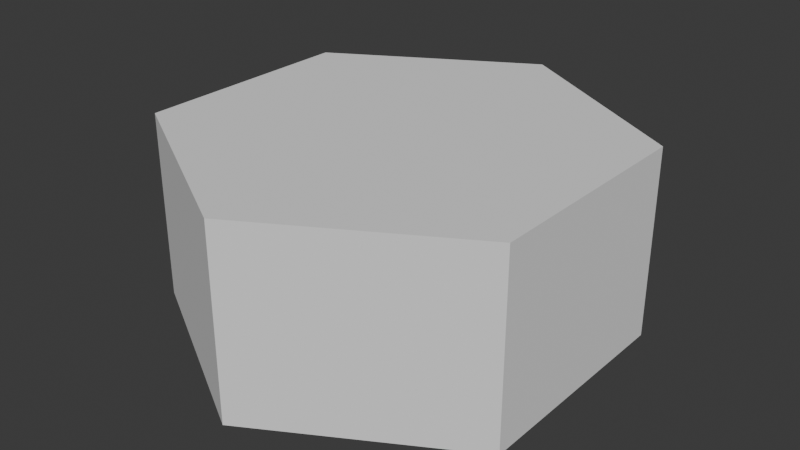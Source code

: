 # Source: hexagon.blend  (saved by Blender 4.5.90; exported with 4.5.12 LTS)
import bpy
from mathutils import Matrix  # noqa: F401  (used for matrix-valued properties, if any)

bpy.ops.wm.read_factory_settings(use_empty=True)
scene = bpy.context.scene
scene.name = 'Scene'

# ---- collections
col_collection = bpy.data.collections.new('Collection'); scene.collection.children.link(col_collection)

# ---- world
world_world = bpy.data.worlds.new('World'); scene.world = world_world
world_world.use_nodes = True; world_world.node_tree.nodes.clear()
_N = world_world.node_tree.nodes; _L = world_world.node_tree.links
n0 = _N.new('ShaderNodeOutputWorld'); n0.name = 'World Output'; n0.location = (200, 100)
n1 = _N.new('ShaderNodeBackground'); n1.name = 'Background'; n1.location = (-200, 100)
n1.inputs[0].default_value = (0.05088, 0.05088, 0.05088, 1.0)
_L.new(n1.outputs[0], n0.inputs[0])
n0.is_active_output = True
world_world.color = (0.05088, 0.05088, 0.05088)
world_world.sun_shadow_jitter_overblur = 0.0

# ---- meshes
me_cube_001 = bpy.data.meshes.new('Cube.001')
me_cube_001.from_pydata([(0.0, 1.0, -0.4178), (0.0, 1.0, 0.4178), (0.866, 0.5, -0.4178), (0.866, 0.5, 0.4178), (0.866, -0.5, -0.4178), (0.866, -0.5, 0.4178), (0.0, -1.0, -0.4178), (0.0, -1.0, 0.4178), (-0.866, -0.5, -0.4178), (-0.866, -0.5, 0.4178), (-0.866, 0.5, -0.4178), (-0.866, 0.5, 0.4178)], [], [(0, 1, 3, 2), (2, 3, 5, 4), (4, 5, 7, 6), (6, 7, 9, 8), (3, 1, 11, 9, 7, 5), (8, 9, 11, 10), (10, 11, 1, 0), (0, 2, 4, 6, 8, 10)])
_uv = me_cube_001.uv_layers.new(name='UVMap')
_uv.uv.foreach_set('vector', [1.0, 0.5, 1.0, 1.0, 0.8333, 1.0, 0.8333, 0.5, 0.8333, 0.5, 0.8333, 1.0, 0.6667, 1.0, 0.6667, 0.5, 0.6667, 0.5, 0.6667, 1.0, 0.5, 1.0, 0.5, 0.5, 0.5, 0.5, 0.5, 1.0, 0.3333, 1.0, 0.3333, 0.5, 0.4578, 0.37, 0.25, 0.49, 0.04215, 0.37, 0.04215, 0.13, 0.25, 0.01, 0.4578, 0.13, 0.3333, 0.5, 0.3333, 1.0, 0.1667, 1.0, 0.1667, 0.5, 0.1667, 0.5, 0.1667, 1.0, -8.941e-08, 1.0, -8.941e-08, 0.5, 0.75, 0.49, 0.9578, 0.37, 0.9578, 0.13, 0.75, 0.01, 0.5422, 0.13, 0.5422, 0.37])
me_cube_001.update()

# ---- objects
ob_cube = bpy.data.objects.new('Cube', me_cube_001)

# ---- transforms, parenting, visibility, modifiers, constraints
ob_cube.location = (0.0, 0.0, 0.0)

# ---- collection membership
col_collection.objects.link(ob_cube)

# ---- scene / render settings (as saved in the file)
scene.frame_start = 1; scene.frame_end = 250; scene.frame_set(1)
scene.render.engine = 'BLENDER_EEVEE_NEXT'
bpy.context.view_layer.update()

# ---- added for rendering (the .blend has no active camera and no usable light): camera, sun
cam_auto = bpy.data.cameras.new('AutoCamera')
cam_auto.lens = 50.0
cam_auto.sensor_width = 36.0
cam_auto.clip_end = 1000.0
ob_auto_camera = bpy.data.objects.new('AutoCamera', cam_auto)
scene.collection.objects.link(ob_auto_camera)
ob_auto_camera.location = (2.5671, -3.08052, 2.05368)
ob_auto_camera.rotation_euler = (1.09748, -7.21219e-08, 0.694738)
scene.camera = ob_auto_camera
light_auto_sun = bpy.data.lights.new('AutoSun', 'SUN')
light_auto_sun.energy = 3.0
light_auto_sun.angle = 0.0523599
ob_auto_sun = bpy.data.objects.new('AutoSun', light_auto_sun)
scene.collection.objects.link(ob_auto_sun)
ob_auto_sun.rotation_euler = (0.872665, 0.174533, 0.523599)
bpy.context.view_layer.update()
